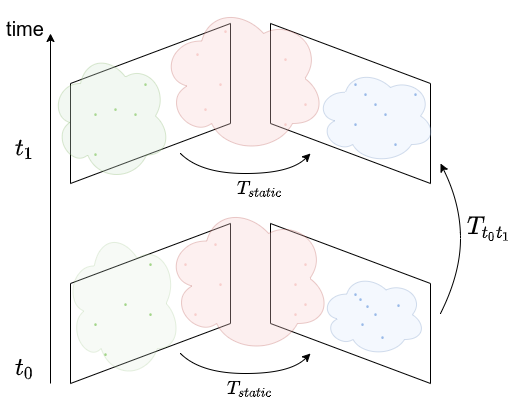

The diagram above was exported from draw.io. Its source (the exported page's mxGraphModel, read from the mxfile embedded in the PNG):
<mxGraphModel dx="954" dy="497" grid="1" gridSize="10" guides="1" tooltips="1" connect="1" arrows="1" fold="1" page="1" pageScale="1" pageWidth="850" pageHeight="1100" math="1" shadow="0">
  <root>
    <mxCell id="0" />
    <mxCell id="1" parent="0" />
    <mxCell id="ehwTonLzCAkkw5jp8VQa-1" value="" style="shape=parallelogram;perimeter=parallelogramPerimeter;whiteSpace=wrap;html=1;fixedSize=1;rotation=90;size=60.00000000000023;" parent="1" vertex="1">
      <mxGeometry x="320" y="240" width="160" height="160" as="geometry" />
    </mxCell>
    <mxCell id="ehwTonLzCAkkw5jp8VQa-6" value="" style="shape=parallelogram;perimeter=parallelogramPerimeter;whiteSpace=wrap;html=1;fixedSize=1;rotation=90;size=60.00000000000023;flipH=1;" parent="1" vertex="1">
      <mxGeometry x="120" y="240" width="160" height="160" as="geometry" />
    </mxCell>
    <mxCell id="ehwTonLzCAkkw5jp8VQa-7" value="" style="shape=parallelogram;perimeter=parallelogramPerimeter;whiteSpace=wrap;html=1;fixedSize=1;rotation=90;size=60.00000000000023;" parent="1" vertex="1">
      <mxGeometry x="320" y="440" width="160" height="160" as="geometry" />
    </mxCell>
    <mxCell id="ehwTonLzCAkkw5jp8VQa-8" value="" style="shape=parallelogram;perimeter=parallelogramPerimeter;whiteSpace=wrap;html=1;fixedSize=1;rotation=90;size=60.00000000000023;flipH=1;" parent="1" vertex="1">
      <mxGeometry x="120" y="440" width="160" height="160" as="geometry" />
    </mxCell>
    <mxCell id="ehwTonLzCAkkw5jp8VQa-12" value="" style="endArrow=classic;html=1;rounded=0;" parent="1" edge="1">
      <mxGeometry width="50" height="50" relative="1" as="geometry">
        <mxPoint x="100" y="600" as="sourcePoint" />
        <mxPoint x="100" y="250" as="targetPoint" />
      </mxGeometry>
    </mxCell>
    <mxCell id="ehwTonLzCAkkw5jp8VQa-13" value="" style="curved=1;endArrow=classic;html=1;rounded=0;" parent="1" edge="1">
      <mxGeometry width="50" height="50" relative="1" as="geometry">
        <mxPoint x="230" y="370" as="sourcePoint" />
        <mxPoint x="360" y="370" as="targetPoint" />
        <Array as="points">
          <mxPoint x="250" y="390" />
          <mxPoint x="340" y="390" />
        </Array>
      </mxGeometry>
    </mxCell>
    <mxCell id="ehwTonLzCAkkw5jp8VQa-14" value="" style="curved=1;endArrow=classic;html=1;rounded=0;" parent="1" edge="1">
      <mxGeometry width="50" height="50" relative="1" as="geometry">
        <mxPoint x="230" y="570" as="sourcePoint" />
        <mxPoint x="360" y="570" as="targetPoint" />
        <Array as="points">
          <mxPoint x="250" y="590" />
          <mxPoint x="340" y="590" />
        </Array>
      </mxGeometry>
    </mxCell>
    <mxCell id="ehwTonLzCAkkw5jp8VQa-15" value="&lt;pre&gt;&lt;font style=&quot;font-size: 20px&quot; color=&quot;#f8cecc&quot;&gt;.&lt;/font&gt;&lt;/pre&gt;" style="text;html=1;align=center;verticalAlign=middle;resizable=0;points=[];autosize=1;strokeColor=none;fillColor=none;" parent="1" vertex="1">
      <mxGeometry x="260" y="217.5" width="30" height="50" as="geometry" />
    </mxCell>
    <mxCell id="ehwTonLzCAkkw5jp8VQa-16" value="&lt;pre&gt;&lt;font style=&quot;font-size: 20px&quot; color=&quot;#f8cecc&quot;&gt;.&lt;/font&gt;&lt;/pre&gt;" style="text;html=1;align=center;verticalAlign=middle;resizable=0;points=[];autosize=1;strokeColor=none;fillColor=none;" parent="1" vertex="1">
      <mxGeometry x="240" y="295" width="30" height="50" as="geometry" />
    </mxCell>
    <mxCell id="ehwTonLzCAkkw5jp8VQa-17" value="&lt;pre&gt;&lt;font style=&quot;font-size: 20px&quot; color=&quot;#f8cecc&quot;&gt;.&lt;/font&gt;&lt;/pre&gt;" style="text;html=1;align=center;verticalAlign=middle;resizable=0;points=[];autosize=1;strokeColor=none;fillColor=none;" parent="1" vertex="1">
      <mxGeometry x="255" y="270" width="30" height="50" as="geometry" />
    </mxCell>
    <mxCell id="ehwTonLzCAkkw5jp8VQa-18" value="&lt;pre&gt;&lt;font style=&quot;font-size: 20px&quot; color=&quot;#f8cecc&quot;&gt;.&lt;/font&gt;&lt;/pre&gt;" style="text;html=1;align=center;verticalAlign=middle;resizable=0;points=[];autosize=1;strokeColor=none;fillColor=none;" parent="1" vertex="1">
      <mxGeometry x="232" y="240" width="30" height="50" as="geometry" />
    </mxCell>
    <mxCell id="ehwTonLzCAkkw5jp8VQa-20" value="&lt;pre&gt;&lt;font style=&quot;font-size: 20px&quot; color=&quot;#f8cecc&quot;&gt;.&lt;/font&gt;&lt;/pre&gt;" style="text;html=1;align=center;verticalAlign=middle;resizable=0;points=[];autosize=1;strokeColor=none;fillColor=none;" parent="1" vertex="1">
      <mxGeometry x="320" y="310" width="30" height="50" as="geometry" />
    </mxCell>
    <mxCell id="ehwTonLzCAkkw5jp8VQa-21" value="&lt;pre&gt;&lt;font style=&quot;font-size: 20px&quot; color=&quot;#f8cecc&quot;&gt;.&lt;/font&gt;&lt;/pre&gt;" style="text;html=1;align=center;verticalAlign=middle;resizable=0;points=[];autosize=1;strokeColor=none;fillColor=none;" parent="1" vertex="1">
      <mxGeometry x="340" y="290" width="30" height="50" as="geometry" />
    </mxCell>
    <mxCell id="ehwTonLzCAkkw5jp8VQa-22" value="&lt;pre&gt;&lt;font style=&quot;font-size: 20px&quot; color=&quot;#f8cecc&quot;&gt;.&lt;/font&gt;&lt;/pre&gt;" style="text;html=1;align=center;verticalAlign=middle;resizable=0;points=[];autosize=1;strokeColor=none;fillColor=none;" parent="1" vertex="1">
      <mxGeometry x="320" y="245" width="30" height="50" as="geometry" />
    </mxCell>
    <mxCell id="ehwTonLzCAkkw5jp8VQa-23" value="&lt;pre&gt;&lt;font style=&quot;font-size: 20px&quot; color=&quot;#f8cecc&quot;&gt;.&lt;/font&gt;&lt;/pre&gt;" style="text;html=1;align=center;verticalAlign=middle;resizable=0;points=[];autosize=1;strokeColor=none;fillColor=none;" parent="1" vertex="1">
      <mxGeometry x="250" y="430" width="30" height="50" as="geometry" />
    </mxCell>
    <mxCell id="ehwTonLzCAkkw5jp8VQa-24" value="&lt;pre&gt;&lt;font style=&quot;font-size: 20px&quot; color=&quot;#f8cecc&quot;&gt;.&lt;/font&gt;&lt;/pre&gt;" style="text;html=1;align=center;verticalAlign=middle;resizable=0;points=[];autosize=1;strokeColor=none;fillColor=none;" parent="1" vertex="1">
      <mxGeometry x="230" y="500" width="30" height="50" as="geometry" />
    </mxCell>
    <mxCell id="ehwTonLzCAkkw5jp8VQa-25" value="&lt;pre&gt;&lt;font style=&quot;font-size: 20px&quot; color=&quot;#f8cecc&quot;&gt;.&lt;/font&gt;&lt;/pre&gt;" style="text;html=1;align=center;verticalAlign=middle;resizable=0;points=[];autosize=1;strokeColor=none;fillColor=none;" parent="1" vertex="1">
      <mxGeometry x="255" y="470" width="30" height="50" as="geometry" />
    </mxCell>
    <mxCell id="ehwTonLzCAkkw5jp8VQa-26" value="&lt;pre&gt;&lt;font style=&quot;font-size: 20px&quot; color=&quot;#f8cecc&quot;&gt;.&lt;/font&gt;&lt;/pre&gt;" style="text;html=1;align=center;verticalAlign=middle;resizable=0;points=[];autosize=1;strokeColor=none;fillColor=none;" parent="1" vertex="1">
      <mxGeometry x="220" y="450" width="30" height="50" as="geometry" />
    </mxCell>
    <mxCell id="ehwTonLzCAkkw5jp8VQa-27" value="&lt;pre&gt;&lt;font style=&quot;font-size: 20px&quot; color=&quot;#f8cecc&quot;&gt;.&lt;/font&gt;&lt;/pre&gt;" style="text;html=1;align=center;verticalAlign=middle;resizable=0;points=[];autosize=1;strokeColor=none;fillColor=none;" parent="1" vertex="1">
      <mxGeometry x="340" y="450" width="30" height="50" as="geometry" />
    </mxCell>
    <mxCell id="ehwTonLzCAkkw5jp8VQa-28" value="&lt;pre&gt;&lt;font style=&quot;font-size: 20px&quot; color=&quot;#f8cecc&quot;&gt;.&lt;/font&gt;&lt;/pre&gt;" style="text;html=1;align=center;verticalAlign=middle;resizable=0;points=[];autosize=1;strokeColor=none;fillColor=none;" parent="1" vertex="1">
      <mxGeometry x="330" y="500" width="30" height="50" as="geometry" />
    </mxCell>
    <mxCell id="ehwTonLzCAkkw5jp8VQa-29" value="&lt;pre&gt;&lt;font style=&quot;font-size: 20px&quot; color=&quot;#f8cecc&quot;&gt;.&lt;/font&gt;&lt;/pre&gt;" style="text;html=1;align=center;verticalAlign=middle;resizable=0;points=[];autosize=1;strokeColor=none;fillColor=none;" parent="1" vertex="1">
      <mxGeometry x="340" y="490" width="30" height="50" as="geometry" />
    </mxCell>
    <mxCell id="ehwTonLzCAkkw5jp8VQa-30" value="&lt;pre&gt;&lt;font style=&quot;font-size: 20px&quot; color=&quot;#f8cecc&quot;&gt;.&lt;/font&gt;&lt;/pre&gt;" style="text;html=1;align=center;verticalAlign=middle;resizable=0;points=[];autosize=1;strokeColor=none;fillColor=none;" parent="1" vertex="1">
      <mxGeometry x="330" y="470" width="30" height="50" as="geometry" />
    </mxCell>
    <mxCell id="ehwTonLzCAkkw5jp8VQa-31" value="&lt;pre&gt;&lt;font style=&quot;font-size: 20px&quot; color=&quot;#97d077&quot;&gt;.&lt;/font&gt;&lt;/pre&gt;" style="text;html=1;align=center;verticalAlign=middle;resizable=0;points=[];autosize=1;strokeColor=none;fillColor=none;" parent="1" vertex="1">
      <mxGeometry x="130" y="300" width="30" height="50" as="geometry" />
    </mxCell>
    <mxCell id="ehwTonLzCAkkw5jp8VQa-32" value="&lt;pre&gt;&lt;font style=&quot;font-size: 20px&quot; color=&quot;#97d077&quot;&gt;.&lt;/font&gt;&lt;/pre&gt;" style="text;html=1;align=center;verticalAlign=middle;resizable=0;points=[];autosize=1;strokeColor=none;fillColor=none;" parent="1" vertex="1">
      <mxGeometry x="150" y="295" width="30" height="50" as="geometry" />
    </mxCell>
    <mxCell id="ehwTonLzCAkkw5jp8VQa-33" value="&lt;pre&gt;&lt;font style=&quot;font-size: 20px&quot; color=&quot;#97d077&quot;&gt;.&lt;/font&gt;&lt;/pre&gt;" style="text;html=1;align=center;verticalAlign=middle;resizable=0;points=[];autosize=1;strokeColor=none;fillColor=none;" parent="1" vertex="1">
      <mxGeometry x="130" y="340" width="30" height="50" as="geometry" />
    </mxCell>
    <mxCell id="ehwTonLzCAkkw5jp8VQa-34" value="&lt;pre&gt;&lt;font style=&quot;font-size: 20px&quot; color=&quot;#97d077&quot;&gt;.&lt;/font&gt;&lt;/pre&gt;" style="text;html=1;align=center;verticalAlign=middle;resizable=0;points=[];autosize=1;strokeColor=none;fillColor=none;" parent="1" vertex="1">
      <mxGeometry x="170" y="300" width="30" height="50" as="geometry" />
    </mxCell>
    <mxCell id="ehwTonLzCAkkw5jp8VQa-35" value="&lt;pre&gt;&lt;font style=&quot;font-size: 20px&quot; color=&quot;#97d077&quot;&gt;.&lt;/font&gt;&lt;/pre&gt;" style="text;html=1;align=center;verticalAlign=middle;resizable=0;points=[];autosize=1;strokeColor=none;fillColor=none;" parent="1" vertex="1">
      <mxGeometry x="180" y="270" width="30" height="50" as="geometry" />
    </mxCell>
    <mxCell id="ehwTonLzCAkkw5jp8VQa-36" value="&lt;pre&gt;&lt;font style=&quot;font-size: 20px&quot; color=&quot;#97d077&quot;&gt;.&lt;/font&gt;&lt;/pre&gt;" style="text;html=1;align=center;verticalAlign=middle;resizable=0;points=[];autosize=1;strokeColor=none;fillColor=none;" parent="1" vertex="1">
      <mxGeometry x="130" y="510" width="30" height="50" as="geometry" />
    </mxCell>
    <mxCell id="ehwTonLzCAkkw5jp8VQa-37" value="&lt;pre&gt;&lt;font style=&quot;font-size: 20px&quot; color=&quot;#97d077&quot;&gt;.&lt;/font&gt;&lt;/pre&gt;" style="text;html=1;align=center;verticalAlign=middle;resizable=0;points=[];autosize=1;strokeColor=none;fillColor=none;" parent="1" vertex="1">
      <mxGeometry x="160" y="490" width="30" height="50" as="geometry" />
    </mxCell>
    <mxCell id="ehwTonLzCAkkw5jp8VQa-38" value="&lt;pre&gt;&lt;font style=&quot;font-size: 20px&quot; color=&quot;#97d077&quot;&gt;.&lt;/font&gt;&lt;/pre&gt;" style="text;html=1;align=center;verticalAlign=middle;resizable=0;points=[];autosize=1;strokeColor=none;fillColor=none;" parent="1" vertex="1">
      <mxGeometry x="140" y="540" width="30" height="50" as="geometry" />
    </mxCell>
    <mxCell id="ehwTonLzCAkkw5jp8VQa-39" value="&lt;pre&gt;&lt;font style=&quot;font-size: 20px&quot; color=&quot;#97d077&quot;&gt;.&lt;/font&gt;&lt;/pre&gt;" style="text;html=1;align=center;verticalAlign=middle;resizable=0;points=[];autosize=1;strokeColor=none;fillColor=none;" parent="1" vertex="1">
      <mxGeometry x="185" y="500" width="30" height="50" as="geometry" />
    </mxCell>
    <mxCell id="ehwTonLzCAkkw5jp8VQa-40" value="&lt;pre&gt;&lt;font style=&quot;font-size: 20px&quot; color=&quot;#97d077&quot;&gt;.&lt;/font&gt;&lt;/pre&gt;" style="text;html=1;align=center;verticalAlign=middle;resizable=0;points=[];autosize=1;strokeColor=none;fillColor=none;" parent="1" vertex="1">
      <mxGeometry x="185" y="450" width="30" height="50" as="geometry" />
    </mxCell>
    <mxCell id="ehwTonLzCAkkw5jp8VQa-41" value="&lt;pre&gt;&lt;font style=&quot;font-size: 20px&quot; color=&quot;#7ea6e0&quot;&gt;.&lt;/font&gt;&lt;/pre&gt;" style="text;html=1;align=center;verticalAlign=middle;resizable=0;points=[];autosize=1;strokeColor=none;fillColor=none;" parent="1" vertex="1">
      <mxGeometry x="390" y="270" width="30" height="50" as="geometry" />
    </mxCell>
    <mxCell id="ehwTonLzCAkkw5jp8VQa-42" value="&lt;pre&gt;&lt;font style=&quot;font-size: 20px&quot; color=&quot;#7ea6e0&quot;&gt;.&lt;/font&gt;&lt;/pre&gt;" style="text;html=1;align=center;verticalAlign=middle;resizable=0;points=[];autosize=1;strokeColor=none;fillColor=none;" parent="1" vertex="1">
      <mxGeometry x="400" y="280" width="30" height="50" as="geometry" />
    </mxCell>
    <mxCell id="ehwTonLzCAkkw5jp8VQa-43" value="&lt;pre&gt;&lt;font style=&quot;font-size: 20px&quot; color=&quot;#7ea6e0&quot;&gt;.&lt;/font&gt;&lt;/pre&gt;" style="text;html=1;align=center;verticalAlign=middle;resizable=0;points=[];autosize=1;strokeColor=none;fillColor=none;" parent="1" vertex="1">
      <mxGeometry x="410" y="290" width="30" height="50" as="geometry" />
    </mxCell>
    <mxCell id="ehwTonLzCAkkw5jp8VQa-44" value="&lt;pre&gt;&lt;font style=&quot;font-size: 20px&quot; color=&quot;#7ea6e0&quot;&gt;.&lt;/font&gt;&lt;/pre&gt;" style="text;html=1;align=center;verticalAlign=middle;resizable=0;points=[];autosize=1;strokeColor=none;fillColor=none;" parent="1" vertex="1">
      <mxGeometry x="420" y="300" width="30" height="50" as="geometry" />
    </mxCell>
    <mxCell id="ehwTonLzCAkkw5jp8VQa-45" value="&lt;pre&gt;&lt;font style=&quot;font-size: 20px&quot; color=&quot;#7ea6e0&quot;&gt;.&lt;/font&gt;&lt;/pre&gt;" style="text;html=1;align=center;verticalAlign=middle;resizable=0;points=[];autosize=1;strokeColor=none;fillColor=none;" parent="1" vertex="1">
      <mxGeometry x="430" y="330" width="30" height="50" as="geometry" />
    </mxCell>
    <mxCell id="ehwTonLzCAkkw5jp8VQa-46" value="&lt;pre&gt;&lt;font style=&quot;font-size: 20px&quot; color=&quot;#7ea6e0&quot;&gt;.&lt;/font&gt;&lt;/pre&gt;" style="text;html=1;align=center;verticalAlign=middle;resizable=0;points=[];autosize=1;strokeColor=none;fillColor=none;" parent="1" vertex="1">
      <mxGeometry x="390" y="310" width="30" height="50" as="geometry" />
    </mxCell>
    <mxCell id="ehwTonLzCAkkw5jp8VQa-47" value="&lt;pre&gt;&lt;font style=&quot;font-size: 20px&quot; color=&quot;#7ea6e0&quot;&gt;.&lt;/font&gt;&lt;/pre&gt;" style="text;html=1;align=center;verticalAlign=middle;resizable=0;points=[];autosize=1;strokeColor=none;fillColor=none;" parent="1" vertex="1">
      <mxGeometry x="450" y="280" width="30" height="50" as="geometry" />
    </mxCell>
    <mxCell id="ehwTonLzCAkkw5jp8VQa-48" value="&lt;pre&gt;&lt;font style=&quot;font-size: 20px&quot; color=&quot;#7ea6e0&quot;&gt;.&lt;/font&gt;&lt;/pre&gt;" style="text;html=1;align=center;verticalAlign=middle;resizable=0;points=[];autosize=1;strokeColor=none;fillColor=none;" parent="1" vertex="1">
      <mxGeometry x="390" y="480" width="30" height="50" as="geometry" />
    </mxCell>
    <mxCell id="ehwTonLzCAkkw5jp8VQa-49" value="&lt;pre&gt;&lt;font style=&quot;font-size: 20px&quot; color=&quot;#7ea6e0&quot;&gt;.&lt;/font&gt;&lt;/pre&gt;" style="text;html=1;align=center;verticalAlign=middle;resizable=0;points=[];autosize=1;strokeColor=none;fillColor=none;" parent="1" vertex="1">
      <mxGeometry x="395" y="485" width="30" height="50" as="geometry" />
    </mxCell>
    <mxCell id="ehwTonLzCAkkw5jp8VQa-50" value="&lt;pre&gt;&lt;font style=&quot;font-size: 20px&quot; color=&quot;#7ea6e0&quot;&gt;.&lt;/font&gt;&lt;/pre&gt;" style="text;html=1;align=center;verticalAlign=middle;resizable=0;points=[];autosize=1;strokeColor=none;fillColor=none;" parent="1" vertex="1">
      <mxGeometry x="410" y="500" width="30" height="50" as="geometry" />
    </mxCell>
    <mxCell id="ehwTonLzCAkkw5jp8VQa-51" value="&lt;pre&gt;&lt;font style=&quot;font-size: 20px&quot; color=&quot;#7ea6e0&quot;&gt;.&lt;/font&gt;&lt;/pre&gt;" style="text;html=1;align=center;verticalAlign=middle;resizable=0;points=[];autosize=1;strokeColor=none;fillColor=none;" parent="1" vertex="1">
      <mxGeometry x="402" y="492" width="30" height="50" as="geometry" />
    </mxCell>
    <mxCell id="ehwTonLzCAkkw5jp8VQa-52" value="&lt;pre&gt;&lt;font style=&quot;font-size: 20px&quot; color=&quot;#7ea6e0&quot;&gt;.&lt;/font&gt;&lt;/pre&gt;" style="text;html=1;align=center;verticalAlign=middle;resizable=0;points=[];autosize=1;strokeColor=none;fillColor=none;" parent="1" vertex="1">
      <mxGeometry x="417" y="523" width="30" height="50" as="geometry" />
    </mxCell>
    <mxCell id="ehwTonLzCAkkw5jp8VQa-53" value="&lt;pre&gt;&lt;font style=&quot;font-size: 20px&quot; color=&quot;#7ea6e0&quot;&gt;.&lt;/font&gt;&lt;/pre&gt;" style="text;html=1;align=center;verticalAlign=middle;resizable=0;points=[];autosize=1;strokeColor=none;fillColor=none;" parent="1" vertex="1">
      <mxGeometry x="397" y="510" width="30" height="50" as="geometry" />
    </mxCell>
    <mxCell id="ehwTonLzCAkkw5jp8VQa-54" value="&lt;pre&gt;&lt;font style=&quot;font-size: 20px&quot; color=&quot;#7ea6e0&quot;&gt;.&lt;/font&gt;&lt;/pre&gt;" style="text;html=1;align=center;verticalAlign=middle;resizable=0;points=[];autosize=1;strokeColor=none;fillColor=none;" parent="1" vertex="1">
      <mxGeometry x="433" y="491" width="30" height="50" as="geometry" />
    </mxCell>
    <mxCell id="ehwTonLzCAkkw5jp8VQa-55" value="&lt;font color=&quot;#000000&quot; style=&quot;font-size: 14px&quot;&gt;$$T_{static}$$&lt;/font&gt;" style="text;html=1;strokeColor=none;fillColor=none;align=center;verticalAlign=middle;whiteSpace=wrap;rounded=0;fontSize=20;fontColor=#7EA6E0;" parent="1" vertex="1">
      <mxGeometry x="280" y="390" width="60" height="30" as="geometry" />
    </mxCell>
    <mxCell id="ehwTonLzCAkkw5jp8VQa-56" value="&lt;font color=&quot;#000000&quot; style=&quot;font-size: 14px&quot;&gt;$$T_{static}$$&lt;/font&gt;" style="text;html=1;strokeColor=none;fillColor=none;align=center;verticalAlign=middle;whiteSpace=wrap;rounded=0;fontSize=20;fontColor=#7EA6E0;" parent="1" vertex="1">
      <mxGeometry x="270" y="590" width="60" height="30" as="geometry" />
    </mxCell>
    <mxCell id="ehwTonLzCAkkw5jp8VQa-57" value="&lt;font color=&quot;#000000&quot;&gt;$$T_{t_0t_1}$$&lt;/font&gt;" style="text;html=1;strokeColor=none;fillColor=none;align=center;verticalAlign=middle;whiteSpace=wrap;rounded=0;fontSize=20;fontColor=#7EA6E0;" parent="1" vertex="1">
      <mxGeometry x="510" y="430" width="60" height="30" as="geometry" />
    </mxCell>
    <mxCell id="ehwTonLzCAkkw5jp8VQa-58" value="" style="ellipse;shape=cloud;whiteSpace=wrap;html=1;fontSize=14;opacity=30;fillColor=#dae8fc;strokeColor=#6c8ebf;" parent="1" vertex="1">
      <mxGeometry x="365" y="285" width="120" height="95" as="geometry" />
    </mxCell>
    <mxCell id="ehwTonLzCAkkw5jp8VQa-59" value="" style="ellipse;shape=cloud;whiteSpace=wrap;html=1;fontSize=14;opacity=30;fillColor=#dae8fc;strokeColor=#6c8ebf;" parent="1" vertex="1">
      <mxGeometry x="370" y="490" width="105" height="82.5" as="geometry" />
    </mxCell>
    <mxCell id="ehwTonLzCAkkw5jp8VQa-60" value="" style="ellipse;shape=cloud;whiteSpace=wrap;html=1;fontSize=14;opacity=30;fillColor=#d5e8d4;strokeColor=#82b366;" parent="1" vertex="1">
      <mxGeometry x="100" y="267.5" width="120" height="130" as="geometry" />
    </mxCell>
    <mxCell id="ehwTonLzCAkkw5jp8VQa-61" value="" style="ellipse;shape=cloud;whiteSpace=wrap;html=1;fontSize=14;opacity=20;fillColor=#d5e8d4;strokeColor=#82b366;" parent="1" vertex="1">
      <mxGeometry x="115" y="445" width="115" height="150" as="geometry" />
    </mxCell>
    <mxCell id="ehwTonLzCAkkw5jp8VQa-62" value="" style="ellipse;shape=cloud;whiteSpace=wrap;html=1;fontSize=14;opacity=30;fillColor=#f8cecc;strokeColor=#b85450;" parent="1" vertex="1">
      <mxGeometry x="215" y="420" width="165" height="150" as="geometry" />
    </mxCell>
    <mxCell id="ehwTonLzCAkkw5jp8VQa-63" value="" style="ellipse;shape=cloud;whiteSpace=wrap;html=1;fontSize=14;opacity=30;fillColor=#f8cecc;strokeColor=#b85450;" parent="1" vertex="1">
      <mxGeometry x="210" y="220" width="165" height="150" as="geometry" />
    </mxCell>
    <mxCell id="ehwTonLzCAkkw5jp8VQa-64" value="&lt;font color=&quot;#000000&quot;&gt;time&lt;/font&gt;" style="text;html=1;strokeColor=none;fillColor=none;align=center;verticalAlign=middle;whiteSpace=wrap;rounded=0;fontSize=20;fontColor=#7EA6E0;" parent="1" vertex="1">
      <mxGeometry x="50" y="230" width="50" height="30" as="geometry" />
    </mxCell>
    <mxCell id="ehwTonLzCAkkw5jp8VQa-65" value="" style="curved=1;endArrow=classic;html=1;rounded=0;" parent="1" edge="1">
      <mxGeometry width="50" height="50" relative="1" as="geometry">
        <mxPoint x="490" y="530" as="sourcePoint" />
        <mxPoint x="490" y="380" as="targetPoint" />
        <Array as="points">
          <mxPoint x="510" y="490" />
          <mxPoint x="510" y="420" />
        </Array>
      </mxGeometry>
    </mxCell>
    <mxCell id="L_f9i_kyME9hMHM7F2bj-1" value="&lt;font color=&quot;#000000&quot;&gt;$$t_1$$&lt;/font&gt;" style="text;html=1;strokeColor=none;fillColor=none;align=center;verticalAlign=middle;whiteSpace=wrap;rounded=0;fontSize=20;fontColor=#7EA6E0;" vertex="1" parent="1">
      <mxGeometry x="50" y="350" width="50" height="30" as="geometry" />
    </mxCell>
    <mxCell id="L_f9i_kyME9hMHM7F2bj-2" value="&lt;font color=&quot;#000000&quot;&gt;$$t_0$$&lt;/font&gt;" style="text;html=1;strokeColor=none;fillColor=none;align=center;verticalAlign=middle;whiteSpace=wrap;rounded=0;fontSize=20;fontColor=#7EA6E0;" vertex="1" parent="1">
      <mxGeometry x="50" y="570" width="50" height="30" as="geometry" />
    </mxCell>
  </root>
</mxGraphModel>